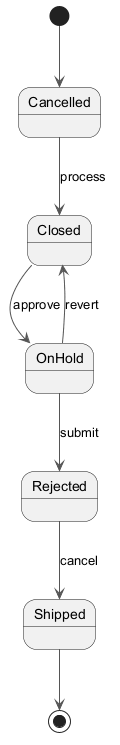

The diagram above was rendered by PlantUML. Its source (embedded in the PNG):
@startuml
skinparam backgroundColor #FFFFFF
skinparam classBackgroundColor #E8F4FA
skinparam classBorderColor #2C7DA0
skinparam ArrowColor #555555
[*] --> Cancelled
Cancelled --> Closed : process
Closed --> OnHold : approve
OnHold --> Rejected : submit
Rejected --> Shipped : cancel
OnHold --> Closed : revert
Shipped --> [*]
@enduml